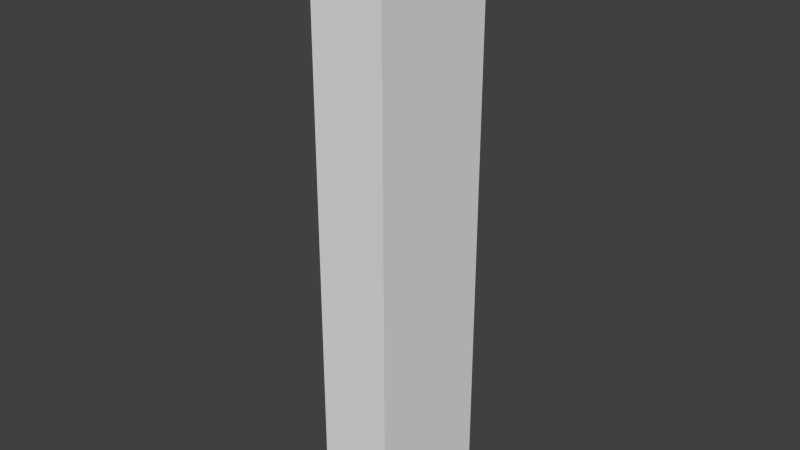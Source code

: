 # Source: haus.blend  (saved by Blender 2.72.0; exported with 4.5.12 LTS)
import bpy
from mathutils import Matrix  # noqa: F401  (used for matrix-valued properties, if any)

bpy.ops.wm.read_factory_settings(use_empty=True)
scene = bpy.context.scene
scene.name = 'Scene'

# ---- collections
col_collection_1 = bpy.data.collections.new('Collection 1'); scene.collection.children.link(col_collection_1)

# ---- materials (node trees are filled in below, after node groups)
mat_material = bpy.data.materials.new('Material')
mat_material.alpha_threshold = 0.0
mat_material.use_transparent_shadow = False
mat_material.roughness = 0.5

# ---- material node trees

# ---- world
world_world = bpy.data.worlds.new('World'); scene.world = world_world
world_world.color = (0.05088, 0.05088, 0.05088)
world_world.use_sun_shadow = False
world_world.sun_shadow_jitter_overblur = 0.0
world_world.cycles.sampling_method = 'MANUAL'
world_world.cycles.sample_map_resolution = 256

# ---- meshes
me_cube = bpy.data.meshes.new('Cube')
me_cube.from_pydata([(-0.9347, 1.018, 8.235), (-1.05, -0.9808, 8.216), (0.9486, -1.022, 8.192), (1.064, 0.9764, 8.211), (-0.9486, 1.022, -1.05), (-1.064, -0.9764, -1.069), (0.9347, -1.018, -1.093), (1.05, 0.9808, -1.074)], [], [(4, 5, 1, 0), (5, 6, 2, 1), (6, 7, 3, 2), (7, 4, 0, 3), (0, 1, 2, 3), (7, 6, 5, 4)])
_uv = me_cube.uv_layers.new(name='UVMap')
_uv.uv.foreach_set('vector', [2.917, 0.04844, 3.917, 0.04844, 3.917, 1.048, 2.917, 1.048, 0.0, 0.003906, 1.0, 0.003906, 1.0, 1.004, 0.0, 1.004, -0.8322, -0.8152, -0.3319, -0.8135, -0.3319, 0.007886, -0.8322, 0.006253, 4.635e-05, 4.635e-05, 0.2149, 0.002271, 0.2149, 1.0, 4.642e-05, 0.9977, 0.0, 0.0, 1.0, 0.0, 1.0, 1.0, 0.0, 1.0, 0.0, 0.0, 1.0, 0.0, 1.0, 1.0, 0.0, 1.0])
me_cube.materials.append(mat_material)
me_cube.use_remesh_preserve_volume = False
me_cube.use_remesh_preserve_attributes = False
me_cube.use_mirror_vertex_groups = False
me_cube.update()

# ---- objects
ob_cube = bpy.data.objects.new('Cube', me_cube)

# ---- transforms, parenting, visibility, modifiers, constraints
ob_cube.location = (-0.00726, -0.006034, 6.805)
ob_cube.scale = (3.837, 6.388, 6.375)
ob_cube.lineart.crease_threshold = 0.0

# ---- collection membership
col_collection_1.objects.link(ob_cube)

# ---- scene / render settings (as saved in the file)
scene.frame_start = 1; scene.frame_end = 250; scene.frame_set(1)
scene.render.engine = 'BLENDER_EEVEE_NEXT'
scene.render.resolution_percentage = 50
scene.render.dither_intensity = 0.0
scene.cycles.use_denoising = False
scene.cycles.samples = 10
scene.cycles.sampling_pattern = 'TABULATED_SOBOL'
scene.cycles.light_sampling_threshold = 0.0
scene.cycles.use_adaptive_sampling = False
scene.cycles.use_light_tree = False
scene.cycles.blur_glossy = 0.0
scene.cycles.pixel_filter_type = 'GAUSSIAN'
scene.cycles.sample_clamp_indirect = 0.0
scene.view_settings.view_transform = 'Standard'
bpy.context.view_layer.update()

# ---- added for rendering (the .blend has no active camera and no usable light): camera, sun
cam_auto = bpy.data.cameras.new('AutoCamera')
cam_auto.lens = 50.0
cam_auto.sensor_width = 36.0
cam_auto.clip_end = 1000.0
ob_auto_camera = bpy.data.objects.new('AutoCamera', cam_auto)
scene.collection.objects.link(ob_auto_camera)
ob_auto_camera.location = (56.8276, -68.2078, 75.0382)
ob_auto_camera.rotation_euler = (1.09748, -7.21219e-08, 0.694738)
scene.camera = ob_auto_camera
light_auto_sun = bpy.data.lights.new('AutoSun', 'SUN')
light_auto_sun.energy = 3.0
light_auto_sun.angle = 0.0523599
ob_auto_sun = bpy.data.objects.new('AutoSun', light_auto_sun)
scene.collection.objects.link(ob_auto_sun)
ob_auto_sun.rotation_euler = (0.872665, 0.174533, 0.523599)
bpy.context.view_layer.update()
